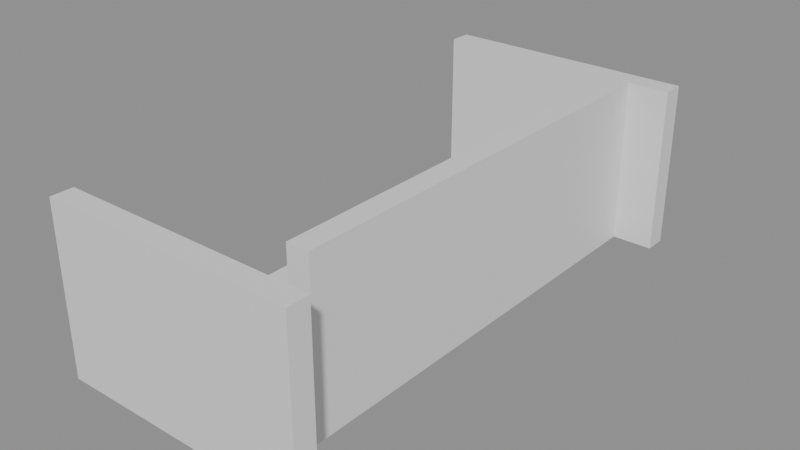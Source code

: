 # Source: building_lego.blend  (saved by Blender 5.0.119; exported with 4.5.12 LTS)
import bpy
from mathutils import Matrix  # noqa: F401  (used for matrix-valued properties, if any)

bpy.ops.wm.read_factory_settings(use_empty=True)
scene = bpy.context.scene
scene.name = 'Scene'

# ---- collections
col_01_paredes_externas = bpy.data.collections.new('01_Paredes_Externas'); scene.collection.children.link(col_01_paredes_externas)
col_03_pisos_escadas = bpy.data.collections.new('03_Pisos_Escadas'); scene.collection.children.link(col_03_pisos_escadas)
col_04_moveis_decoracoes = bpy.data.collections.new('04_Moveis_Decoracoes'); scene.collection.children.link(col_04_moveis_decoracoes)

# ---- materials (node trees are filled in below, after node groups)
mat_mat_parede_externa = bpy.data.materials.new('Mat_Parede_Externa')
mat_mat_pisos = bpy.data.materials.new('Mat_Pisos')
mat_mat_moveis = bpy.data.materials.new('Mat_Moveis')

# ---- material node trees
mat_mat_parede_externa.use_nodes = True; mat_mat_parede_externa.node_tree.nodes.clear()
_N = mat_mat_parede_externa.node_tree.nodes; _L = mat_mat_parede_externa.node_tree.links
n0 = _N.new('ShaderNodeBsdfPrincipled'); n0.name = 'BSDF - Pré-fundamentado'; n0.location = (-200, 100)
n1 = _N.new('ShaderNodeOutputMaterial'); n1.name = 'Saída de material'; n1.location = (200, 100)
_L.new(n0.outputs[0], n1.inputs[0])
n1.is_active_output = True
mat_mat_pisos.use_nodes = True; mat_mat_pisos.node_tree.nodes.clear()
_N = mat_mat_pisos.node_tree.nodes; _L = mat_mat_pisos.node_tree.links
n0 = _N.new('ShaderNodeBsdfPrincipled'); n0.name = 'BSDF - Pré-fundamentado'; n0.location = (-200, 100)
n1 = _N.new('ShaderNodeOutputMaterial'); n1.name = 'Saída de material'; n1.location = (200, 100)
_L.new(n0.outputs[0], n1.inputs[0])
n1.is_active_output = True
mat_mat_moveis.use_nodes = True; mat_mat_moveis.node_tree.nodes.clear()
_N = mat_mat_moveis.node_tree.nodes; _L = mat_mat_moveis.node_tree.links
n0 = _N.new('ShaderNodeBsdfPrincipled'); n0.name = 'BSDF - Pré-fundamentado'; n0.location = (-200, 100)
n1 = _N.new('ShaderNodeOutputMaterial'); n1.name = 'Saída de material'; n1.location = (200, 100)
_L.new(n0.outputs[0], n1.inputs[0])
n1.is_active_output = True

# ---- meshes
me_bloco_dungeon_wall_4496_3903_z0 = bpy.data.meshes.new('Bloco_dungeon_wall_4496_3903_z0')
me_bloco_dungeon_wall_4496_3903_z0.from_pydata([(-0.5, -0.175, -1.32), (0.5, -0.175, -1.32), (0.5, 0.175, -1.32), (-0.5, 0.175, -1.32), (-0.5, -0.175, 1.32), (0.5, -0.175, 1.32), (0.5, 0.175, 1.32), (-0.5, 0.175, 1.32)], [], [(0, 1, 2, 3), (4, 7, 6, 5), (0, 4, 5, 1), (2, 6, 7, 3), (0, 3, 7, 4), (1, 5, 6, 2)])
me_bloco_dungeon_wall_4496_3903_z0.materials.append(mat_mat_parede_externa)
me_bloco_dungeon_wall_4496_3903_z0.update()
me_bloco_dungeon_wall_4497_3903_z0 = bpy.data.meshes.new('Bloco_dungeon_wall_4497_3903_z0')
me_bloco_dungeon_wall_4497_3903_z0.from_pydata([(-0.5, -0.175, -1.32), (0.5, -0.175, -1.32), (0.5, 0.175, -1.32), (-0.5, 0.175, -1.32), (-0.5, -0.175, 1.32), (0.5, -0.175, 1.32), (0.5, 0.175, 1.32), (-0.5, 0.175, 1.32)], [], [(0, 1, 2, 3), (4, 7, 6, 5), (0, 4, 5, 1), (2, 6, 7, 3), (0, 3, 7, 4), (1, 5, 6, 2)])
me_bloco_dungeon_wall_4497_3903_z0.materials.append(mat_mat_parede_externa)
me_bloco_dungeon_wall_4497_3903_z0.update()
me_bloco_dungeon_wall_4498_3903_z0 = bpy.data.meshes.new('Bloco_dungeon_wall_4498_3903_z0')
me_bloco_dungeon_wall_4498_3903_z0.from_pydata([(-0.5, -0.175, -1.32), (0.5, -0.175, -1.32), (0.5, 0.175, -1.32), (-0.5, 0.175, -1.32), (-0.5, -0.175, 1.32), (0.5, -0.175, 1.32), (0.5, 0.175, 1.32), (-0.5, 0.175, 1.32)], [], [(0, 1, 2, 3), (4, 7, 6, 5), (0, 4, 5, 1), (2, 6, 7, 3), (0, 3, 7, 4), (1, 5, 6, 2)])
me_bloco_dungeon_wall_4498_3903_z0.materials.append(mat_mat_parede_externa)
me_bloco_dungeon_wall_4498_3903_z0.update()
me_bloco_dungeon_wall_4499_3903_z0 = bpy.data.meshes.new('Bloco_dungeon_wall_4499_3903_z0')
me_bloco_dungeon_wall_4499_3903_z0.from_pydata([(-0.5, -0.175, -1.32), (0.5, -0.175, -1.32), (0.5, 0.175, -1.32), (-0.5, 0.175, -1.32), (-0.5, -0.175, 1.32), (0.5, -0.175, 1.32), (0.5, 0.175, 1.32), (-0.5, 0.175, 1.32)], [], [(0, 1, 2, 3), (4, 7, 6, 5), (0, 4, 5, 1), (2, 6, 7, 3), (0, 3, 7, 4), (1, 5, 6, 2)])
me_bloco_dungeon_wall_4499_3903_z0.materials.append(mat_mat_parede_externa)
me_bloco_dungeon_wall_4499_3903_z0.update()
me_bloco_dungeon_wall_4496_3911_z0 = bpy.data.meshes.new('Bloco_dungeon_wall_4496_3911_z0')
me_bloco_dungeon_wall_4496_3911_z0.from_pydata([(-0.5, -0.175, -1.32), (0.5, -0.175, -1.32), (0.5, 0.175, -1.32), (-0.5, 0.175, -1.32), (-0.5, -0.175, 1.32), (0.5, -0.175, 1.32), (0.5, 0.175, 1.32), (-0.5, 0.175, 1.32)], [], [(0, 1, 2, 3), (4, 7, 6, 5), (0, 4, 5, 1), (2, 6, 7, 3), (0, 3, 7, 4), (1, 5, 6, 2)])
me_bloco_dungeon_wall_4496_3911_z0.materials.append(mat_mat_parede_externa)
me_bloco_dungeon_wall_4496_3911_z0.update()
me_bloco_dungeon_wall_4497_3911_z0 = bpy.data.meshes.new('Bloco_dungeon_wall_4497_3911_z0')
me_bloco_dungeon_wall_4497_3911_z0.from_pydata([(-0.5, -0.175, -1.32), (0.5, -0.175, -1.32), (0.5, 0.175, -1.32), (-0.5, 0.175, -1.32), (-0.5, -0.175, 1.32), (0.5, -0.175, 1.32), (0.5, 0.175, 1.32), (-0.5, 0.175, 1.32)], [], [(0, 1, 2, 3), (4, 7, 6, 5), (0, 4, 5, 1), (2, 6, 7, 3), (0, 3, 7, 4), (1, 5, 6, 2)])
me_bloco_dungeon_wall_4497_3911_z0.materials.append(mat_mat_parede_externa)
me_bloco_dungeon_wall_4497_3911_z0.update()
me_bloco_dungeon_wall_4498_3911_z0 = bpy.data.meshes.new('Bloco_dungeon_wall_4498_3911_z0')
me_bloco_dungeon_wall_4498_3911_z0.from_pydata([(-0.5, -0.175, -1.32), (0.5, -0.175, -1.32), (0.5, 0.175, -1.32), (-0.5, 0.175, -1.32), (-0.5, -0.175, 1.32), (0.5, -0.175, 1.32), (0.5, 0.175, 1.32), (-0.5, 0.175, 1.32)], [], [(0, 1, 2, 3), (4, 7, 6, 5), (0, 4, 5, 1), (2, 6, 7, 3), (0, 3, 7, 4), (1, 5, 6, 2)])
me_bloco_dungeon_wall_4498_3911_z0.materials.append(mat_mat_parede_externa)
me_bloco_dungeon_wall_4498_3911_z0.update()
me_bloco_dungeon_wall_4499_3911_z0 = bpy.data.meshes.new('Bloco_dungeon_wall_4499_3911_z0')
me_bloco_dungeon_wall_4499_3911_z0.from_pydata([(-0.5, -0.175, -1.32), (0.5, -0.175, -1.32), (0.5, 0.175, -1.32), (-0.5, 0.175, -1.32), (-0.5, -0.175, 1.32), (0.5, -0.175, 1.32), (0.5, 0.175, 1.32), (-0.5, 0.175, 1.32)], [], [(0, 1, 2, 3), (4, 7, 6, 5), (0, 4, 5, 1), (2, 6, 7, 3), (0, 3, 7, 4), (1, 5, 6, 2)])
me_bloco_dungeon_wall_4499_3911_z0.materials.append(mat_mat_parede_externa)
me_bloco_dungeon_wall_4499_3911_z0.update()
me_bloco_dungeon_wall_4499_3904_z0 = bpy.data.meshes.new('Bloco_dungeon_wall_4499_3904_z0')
me_bloco_dungeon_wall_4499_3904_z0.from_pydata([(-0.175, -0.5, -1.32), (0.175, -0.5, -1.32), (0.175, 0.5, -1.32), (-0.175, 0.5, -1.32), (-0.175, -0.5, 1.32), (0.175, -0.5, 1.32), (0.175, 0.5, 1.32), (-0.175, 0.5, 1.32)], [], [(0, 1, 2, 3), (4, 7, 6, 5), (0, 4, 5, 1), (2, 6, 7, 3), (0, 3, 7, 4), (1, 5, 6, 2)])
me_bloco_dungeon_wall_4499_3904_z0.materials.append(mat_mat_parede_externa)
me_bloco_dungeon_wall_4499_3904_z0.update()
me_bloco_dungeon_wall_4499_3905_z0 = bpy.data.meshes.new('Bloco_dungeon_wall_4499_3905_z0')
me_bloco_dungeon_wall_4499_3905_z0.from_pydata([(-0.175, -0.5, -1.32), (0.175, -0.5, -1.32), (0.175, 0.5, -1.32), (-0.175, 0.5, -1.32), (-0.175, -0.5, 1.32), (0.175, -0.5, 1.32), (0.175, 0.5, 1.32), (-0.175, 0.5, 1.32)], [], [(0, 1, 2, 3), (4, 7, 6, 5), (0, 4, 5, 1), (2, 6, 7, 3), (0, 3, 7, 4), (1, 5, 6, 2)])
me_bloco_dungeon_wall_4499_3905_z0.materials.append(mat_mat_parede_externa)
me_bloco_dungeon_wall_4499_3905_z0.update()
me_bloco_dungeon_wall_4499_3906_z0 = bpy.data.meshes.new('Bloco_dungeon_wall_4499_3906_z0')
me_bloco_dungeon_wall_4499_3906_z0.from_pydata([(-0.175, -0.5, -1.32), (0.175, -0.5, -1.32), (0.175, 0.5, -1.32), (-0.175, 0.5, -1.32), (-0.175, -0.5, 1.32), (0.175, -0.5, 1.32), (0.175, 0.5, 1.32), (-0.175, 0.5, 1.32)], [], [(0, 1, 2, 3), (4, 7, 6, 5), (0, 4, 5, 1), (2, 6, 7, 3), (0, 3, 7, 4), (1, 5, 6, 2)])
me_bloco_dungeon_wall_4499_3906_z0.materials.append(mat_mat_parede_externa)
me_bloco_dungeon_wall_4499_3906_z0.update()
me_bloco_dungeon_wall_4499_3907_z0 = bpy.data.meshes.new('Bloco_dungeon_wall_4499_3907_z0')
me_bloco_dungeon_wall_4499_3907_z0.from_pydata([(-0.175, -0.5, -1.32), (0.175, -0.5, -1.32), (0.175, 0.5, -1.32), (-0.175, 0.5, -1.32), (-0.175, -0.5, 1.32), (0.175, -0.5, 1.32), (0.175, 0.5, 1.32), (-0.175, 0.5, 1.32)], [], [(0, 1, 2, 3), (4, 7, 6, 5), (0, 4, 5, 1), (2, 6, 7, 3), (0, 3, 7, 4), (1, 5, 6, 2)])
me_bloco_dungeon_wall_4499_3907_z0.materials.append(mat_mat_parede_externa)
me_bloco_dungeon_wall_4499_3907_z0.update()
me_bloco_dungeon_wall_4499_3908_z0 = bpy.data.meshes.new('Bloco_dungeon_wall_4499_3908_z0')
me_bloco_dungeon_wall_4499_3908_z0.from_pydata([(-0.175, -0.5, -1.32), (0.175, -0.5, -1.32), (0.175, 0.5, -1.32), (-0.175, 0.5, -1.32), (-0.175, -0.5, 1.32), (0.175, -0.5, 1.32), (0.175, 0.5, 1.32), (-0.175, 0.5, 1.32)], [], [(0, 1, 2, 3), (4, 7, 6, 5), (0, 4, 5, 1), (2, 6, 7, 3), (0, 3, 7, 4), (1, 5, 6, 2)])
me_bloco_dungeon_wall_4499_3908_z0.materials.append(mat_mat_parede_externa)
me_bloco_dungeon_wall_4499_3908_z0.update()
me_bloco_dungeon_wall_4499_3909_z0 = bpy.data.meshes.new('Bloco_dungeon_wall_4499_3909_z0')
me_bloco_dungeon_wall_4499_3909_z0.from_pydata([(-0.175, -0.5, -1.32), (0.175, -0.5, -1.32), (0.175, 0.5, -1.32), (-0.175, 0.5, -1.32), (-0.175, -0.5, 1.32), (0.175, -0.5, 1.32), (0.175, 0.5, 1.32), (-0.175, 0.5, 1.32)], [], [(0, 1, 2, 3), (4, 7, 6, 5), (0, 4, 5, 1), (2, 6, 7, 3), (0, 3, 7, 4), (1, 5, 6, 2)])
me_bloco_dungeon_wall_4499_3909_z0.materials.append(mat_mat_parede_externa)
me_bloco_dungeon_wall_4499_3909_z0.update()
me_bloco_dungeon_wall_4499_3910_z0 = bpy.data.meshes.new('Bloco_dungeon_wall_4499_3910_z0')
me_bloco_dungeon_wall_4499_3910_z0.from_pydata([(-0.175, -0.5, -1.32), (0.175, -0.5, -1.32), (0.175, 0.5, -1.32), (-0.175, 0.5, -1.32), (-0.175, -0.5, 1.32), (0.175, -0.5, 1.32), (0.175, 0.5, 1.32), (-0.175, 0.5, 1.32)], [], [(0, 1, 2, 3), (4, 7, 6, 5), (0, 4, 5, 1), (2, 6, 7, 3), (0, 3, 7, 4), (1, 5, 6, 2)])
me_bloco_dungeon_wall_4499_3910_z0.materials.append(mat_mat_parede_externa)
me_bloco_dungeon_wall_4499_3910_z0.update()
me_piso_counter_4496_3904_z0 = bpy.data.meshes.new('Piso_counter_4496_3904_z0')
me_piso_counter_4496_3904_z0.from_pydata([(-0.5, -0.5, -0.05), (0.5, -0.5, -0.05), (0.5, 0.5, -0.05), (-0.5, 0.5, -0.05), (-0.5, -0.5, 0.05), (0.5, -0.5, 0.05), (0.5, 0.5, 0.05), (-0.5, 0.5, 0.05)], [], [(0, 1, 2, 3), (4, 7, 6, 5), (0, 4, 5, 1), (2, 6, 7, 3), (0, 3, 7, 4), (1, 5, 6, 2)])
me_piso_counter_4496_3904_z0.materials.append(mat_mat_pisos)
me_piso_counter_4496_3904_z0.update()
me_piso_counter_4497_3904_z0 = bpy.data.meshes.new('Piso_counter_4497_3904_z0')
me_piso_counter_4497_3904_z0.from_pydata([(-0.5, -0.5, -0.05), (0.5, -0.5, -0.05), (0.5, 0.5, -0.05), (-0.5, 0.5, -0.05), (-0.5, -0.5, 0.05), (0.5, -0.5, 0.05), (0.5, 0.5, 0.05), (-0.5, 0.5, 0.05)], [], [(0, 1, 2, 3), (4, 7, 6, 5), (0, 4, 5, 1), (2, 6, 7, 3), (0, 3, 7, 4), (1, 5, 6, 2)])
me_piso_counter_4497_3904_z0.materials.append(mat_mat_pisos)
me_piso_counter_4497_3904_z0.update()
me_piso_counter_4498_3904_z0 = bpy.data.meshes.new('Piso_counter_4498_3904_z0')
me_piso_counter_4498_3904_z0.from_pydata([(-0.5, -0.5, -0.05), (0.5, -0.5, -0.05), (0.5, 0.5, -0.05), (-0.5, 0.5, -0.05), (-0.5, -0.5, 0.05), (0.5, -0.5, 0.05), (0.5, 0.5, 0.05), (-0.5, 0.5, 0.05)], [], [(0, 1, 2, 3), (4, 7, 6, 5), (0, 4, 5, 1), (2, 6, 7, 3), (0, 3, 7, 4), (1, 5, 6, 2)])
me_piso_counter_4498_3904_z0.materials.append(mat_mat_pisos)
me_piso_counter_4498_3904_z0.update()
me_movel_debris_4497_3905_z0 = bpy.data.meshes.new('Movel_debris_4497_3905_z0')
me_movel_debris_4497_3905_z0.from_pydata([(-0.4, -0.4, -0.06), (0.4, -0.4, -0.06), (0.4, 0.4, -0.06), (-0.4, 0.4, -0.06), (-0.4, -0.4, 0.06), (0.4, -0.4, 0.06), (0.4, 0.4, 0.06), (-0.4, 0.4, 0.06)], [], [(0, 1, 2, 3), (4, 7, 6, 5), (0, 4, 5, 1), (2, 6, 7, 3), (0, 3, 7, 4), (1, 5, 6, 2)])
me_movel_debris_4497_3905_z0.materials.append(mat_mat_moveis)
me_movel_debris_4497_3905_z0.update()
me_movel_bone_shards_4496_3906_z0 = bpy.data.meshes.new('Movel_bone_shards_4496_3906_z0')
me_movel_bone_shards_4496_3906_z0.from_pydata([(-0.4, -0.4, -0.06), (0.4, -0.4, -0.06), (0.4, 0.4, -0.06), (-0.4, 0.4, -0.06), (-0.4, -0.4, 0.06), (0.4, -0.4, 0.06), (0.4, 0.4, 0.06), (-0.4, 0.4, 0.06)], [], [(0, 1, 2, 3), (4, 7, 6, 5), (0, 4, 5, 1), (2, 6, 7, 3), (0, 3, 7, 4), (1, 5, 6, 2)])
me_movel_bone_shards_4496_3906_z0.materials.append(mat_mat_moveis)
me_movel_bone_shards_4496_3906_z0.update()
me_movel_bones_4497_3908_z0 = bpy.data.meshes.new('Movel_bones_4497_3908_z0')
me_movel_bones_4497_3908_z0.from_pydata([(-0.4, -0.4, -0.06), (0.4, -0.4, -0.06), (0.4, 0.4, -0.06), (-0.4, 0.4, -0.06), (-0.4, -0.4, 0.06), (0.4, -0.4, 0.06), (0.4, 0.4, 0.06), (-0.4, 0.4, 0.06)], [], [(0, 1, 2, 3), (4, 7, 6, 5), (0, 4, 5, 1), (2, 6, 7, 3), (0, 3, 7, 4), (1, 5, 6, 2)])
me_movel_bones_4497_3908_z0.materials.append(mat_mat_moveis)
me_movel_bones_4497_3908_z0.update()
me_movel_debris_4497_3909_z0 = bpy.data.meshes.new('Movel_debris_4497_3909_z0')
me_movel_debris_4497_3909_z0.from_pydata([(-0.4, -0.4, -0.06), (0.4, -0.4, -0.06), (0.4, 0.4, -0.06), (-0.4, 0.4, -0.06), (-0.4, -0.4, 0.06), (0.4, -0.4, 0.06), (0.4, 0.4, 0.06), (-0.4, 0.4, 0.06)], [], [(0, 1, 2, 3), (4, 7, 6, 5), (0, 4, 5, 1), (2, 6, 7, 3), (0, 3, 7, 4), (1, 5, 6, 2)])
me_movel_debris_4497_3909_z0.materials.append(mat_mat_moveis)
me_movel_debris_4497_3909_z0.update()

# ---- objects
ob_parede_externa_norte_y3903_x4496_4499 = bpy.data.objects.new('Parede_Externa_Norte_Y3903_X4496_4499', None)
ob_bloco_dungeon_wall_4496_3903_z0 = bpy.data.objects.new('Bloco_dungeon_wall_4496_3903_z0', me_bloco_dungeon_wall_4496_3903_z0)
ob_bloco_dungeon_wall_4497_3903_z0 = bpy.data.objects.new('Bloco_dungeon_wall_4497_3903_z0', me_bloco_dungeon_wall_4497_3903_z0)
ob_bloco_dungeon_wall_4498_3903_z0 = bpy.data.objects.new('Bloco_dungeon_wall_4498_3903_z0', me_bloco_dungeon_wall_4498_3903_z0)
ob_bloco_dungeon_wall_4499_3903_z0 = bpy.data.objects.new('Bloco_dungeon_wall_4499_3903_z0', me_bloco_dungeon_wall_4499_3903_z0)
ob_parede_externa_sul_y3911_x4496_4499 = bpy.data.objects.new('Parede_Externa_Sul_Y3911_X4496_4499', None)
ob_bloco_dungeon_wall_4496_3911_z0 = bpy.data.objects.new('Bloco_dungeon_wall_4496_3911_z0', me_bloco_dungeon_wall_4496_3911_z0)
ob_bloco_dungeon_wall_4497_3911_z0 = bpy.data.objects.new('Bloco_dungeon_wall_4497_3911_z0', me_bloco_dungeon_wall_4497_3911_z0)
ob_bloco_dungeon_wall_4498_3911_z0 = bpy.data.objects.new('Bloco_dungeon_wall_4498_3911_z0', me_bloco_dungeon_wall_4498_3911_z0)
ob_bloco_dungeon_wall_4499_3911_z0 = bpy.data.objects.new('Bloco_dungeon_wall_4499_3911_z0', me_bloco_dungeon_wall_4499_3911_z0)
ob_parede_externa_leste_x4499_y3904_3910 = bpy.data.objects.new('Parede_Externa_Leste_X4499_Y3904_3910', None)
ob_bloco_dungeon_wall_4499_3904_z0 = bpy.data.objects.new('Bloco_dungeon_wall_4499_3904_z0', me_bloco_dungeon_wall_4499_3904_z0)
ob_bloco_dungeon_wall_4499_3905_z0 = bpy.data.objects.new('Bloco_dungeon_wall_4499_3905_z0', me_bloco_dungeon_wall_4499_3905_z0)
ob_bloco_dungeon_wall_4499_3906_z0 = bpy.data.objects.new('Bloco_dungeon_wall_4499_3906_z0', me_bloco_dungeon_wall_4499_3906_z0)
ob_bloco_dungeon_wall_4499_3907_z0 = bpy.data.objects.new('Bloco_dungeon_wall_4499_3907_z0', me_bloco_dungeon_wall_4499_3907_z0)
ob_bloco_dungeon_wall_4499_3908_z0 = bpy.data.objects.new('Bloco_dungeon_wall_4499_3908_z0', me_bloco_dungeon_wall_4499_3908_z0)
ob_bloco_dungeon_wall_4499_3909_z0 = bpy.data.objects.new('Bloco_dungeon_wall_4499_3909_z0', me_bloco_dungeon_wall_4499_3909_z0)
ob_bloco_dungeon_wall_4499_3910_z0 = bpy.data.objects.new('Bloco_dungeon_wall_4499_3910_z0', me_bloco_dungeon_wall_4499_3910_z0)
ob_pisos_lajes = bpy.data.objects.new('Pisos_Lajes', None)
ob_piso_counter_4496_3904_z0 = bpy.data.objects.new('Piso_counter_4496_3904_z0', me_piso_counter_4496_3904_z0)
ob_piso_counter_4497_3904_z0 = bpy.data.objects.new('Piso_counter_4497_3904_z0', me_piso_counter_4497_3904_z0)
ob_piso_counter_4498_3904_z0 = bpy.data.objects.new('Piso_counter_4498_3904_z0', me_piso_counter_4498_3904_z0)
ob_moveis_decoracoes = bpy.data.objects.new('Moveis_Decoracoes', None)
ob_movel_debris_4497_3905_z0 = bpy.data.objects.new('Movel_debris_4497_3905_z0', me_movel_debris_4497_3905_z0)
ob_movel_bone_shards_4496_3906_z0 = bpy.data.objects.new('Movel_bone_shards_4496_3906_z0', me_movel_bone_shards_4496_3906_z0)
ob_movel_bones_4497_3908_z0 = bpy.data.objects.new('Movel_bones_4497_3908_z0', me_movel_bones_4497_3908_z0)
ob_movel_debris_4497_3909_z0 = bpy.data.objects.new('Movel_debris_4497_3909_z0', me_movel_debris_4497_3909_z0)

# ---- transforms, parenting, visibility, modifiers, constraints
ob_parede_externa_norte_y3903_x4496_4499.location = (0.0, -4.0, 0.0)
ob_parede_externa_norte_y3903_x4496_4499.empty_display_type = 'CUBE'
ob_bloco_dungeon_wall_4496_3903_z0.parent = ob_parede_externa_norte_y3903_x4496_4499
ob_bloco_dungeon_wall_4496_3903_z0.matrix_parent_inverse = Matrix(((1.0, -0.0, 0.0, -0.0), (-0.0, 1.0, -0.0, 4.0), (0.0, -0.0, 1.0, -0.0), (-0.0, 0.0, -0.0, 1.0)))
ob_bloco_dungeon_wall_4496_3903_z0.location = (-1.5, -4.325, 1.32)
ob_bloco_dungeon_wall_4497_3903_z0.parent = ob_parede_externa_norte_y3903_x4496_4499
ob_bloco_dungeon_wall_4497_3903_z0.matrix_parent_inverse = Matrix(((1.0, -0.0, 0.0, -0.0), (-0.0, 1.0, -0.0, 4.0), (0.0, -0.0, 1.0, -0.0), (-0.0, 0.0, -0.0, 1.0)))
ob_bloco_dungeon_wall_4497_3903_z0.location = (-0.5, -4.325, 1.32)
ob_bloco_dungeon_wall_4498_3903_z0.parent = ob_parede_externa_norte_y3903_x4496_4499
ob_bloco_dungeon_wall_4498_3903_z0.matrix_parent_inverse = Matrix(((1.0, -0.0, 0.0, -0.0), (-0.0, 1.0, -0.0, 4.0), (0.0, -0.0, 1.0, -0.0), (-0.0, 0.0, -0.0, 1.0)))
ob_bloco_dungeon_wall_4498_3903_z0.location = (0.5, -4.325, 1.32)
ob_bloco_dungeon_wall_4499_3903_z0.parent = ob_parede_externa_norte_y3903_x4496_4499
ob_bloco_dungeon_wall_4499_3903_z0.matrix_parent_inverse = Matrix(((1.0, -0.0, 0.0, -0.0), (-0.0, 1.0, -0.0, 4.0), (0.0, -0.0, 1.0, -0.0), (-0.0, 0.0, -0.0, 1.0)))
ob_bloco_dungeon_wall_4499_3903_z0.location = (1.5, -4.325, 1.32)
ob_parede_externa_sul_y3911_x4496_4499.location = (0.0, 4.0, 0.0)
ob_parede_externa_sul_y3911_x4496_4499.empty_display_type = 'CUBE'
ob_bloco_dungeon_wall_4496_3911_z0.parent = ob_parede_externa_sul_y3911_x4496_4499
ob_bloco_dungeon_wall_4496_3911_z0.matrix_parent_inverse = Matrix(((1.0, -0.0, 0.0, -0.0), (-0.0, 1.0, -0.0, -4.0), (0.0, -0.0, 1.0, -0.0), (-0.0, 0.0, -0.0, 1.0)))
ob_bloco_dungeon_wall_4496_3911_z0.location = (-1.5, 3.675, 1.32)
ob_bloco_dungeon_wall_4497_3911_z0.parent = ob_parede_externa_sul_y3911_x4496_4499
ob_bloco_dungeon_wall_4497_3911_z0.matrix_parent_inverse = Matrix(((1.0, -0.0, 0.0, -0.0), (-0.0, 1.0, -0.0, -4.0), (0.0, -0.0, 1.0, -0.0), (-0.0, 0.0, -0.0, 1.0)))
ob_bloco_dungeon_wall_4497_3911_z0.location = (-0.5, 3.675, 1.32)
ob_bloco_dungeon_wall_4498_3911_z0.parent = ob_parede_externa_sul_y3911_x4496_4499
ob_bloco_dungeon_wall_4498_3911_z0.matrix_parent_inverse = Matrix(((1.0, -0.0, 0.0, -0.0), (-0.0, 1.0, -0.0, -4.0), (0.0, -0.0, 1.0, -0.0), (-0.0, 0.0, -0.0, 1.0)))
ob_bloco_dungeon_wall_4498_3911_z0.location = (0.5, 3.675, 1.32)
ob_bloco_dungeon_wall_4499_3911_z0.parent = ob_parede_externa_sul_y3911_x4496_4499
ob_bloco_dungeon_wall_4499_3911_z0.matrix_parent_inverse = Matrix(((1.0, -0.0, 0.0, -0.0), (-0.0, 1.0, -0.0, -4.0), (0.0, -0.0, 1.0, -0.0), (-0.0, 0.0, -0.0, 1.0)))
ob_bloco_dungeon_wall_4499_3911_z0.location = (1.5, 3.675, 1.32)
ob_parede_externa_leste_x4499_y3904_3910.location = (1.5, 0.0, 0.0)
ob_parede_externa_leste_x4499_y3904_3910.empty_display_type = 'CUBE'
ob_bloco_dungeon_wall_4499_3904_z0.parent = ob_parede_externa_leste_x4499_y3904_3910
ob_bloco_dungeon_wall_4499_3904_z0.matrix_parent_inverse = Matrix(((1.0, -0.0, 0.0, -1.5), (-0.0, 1.0, -0.0, 0.0), (0.0, -0.0, 1.0, -0.0), (-0.0, 0.0, -0.0, 1.0)))
ob_bloco_dungeon_wall_4499_3904_z0.location = (1.175, -3.0, 1.32)
ob_bloco_dungeon_wall_4499_3905_z0.parent = ob_parede_externa_leste_x4499_y3904_3910
ob_bloco_dungeon_wall_4499_3905_z0.matrix_parent_inverse = Matrix(((1.0, -0.0, 0.0, -1.5), (-0.0, 1.0, -0.0, 0.0), (0.0, -0.0, 1.0, -0.0), (-0.0, 0.0, -0.0, 1.0)))
ob_bloco_dungeon_wall_4499_3905_z0.location = (1.175, -2.0, 1.32)
ob_bloco_dungeon_wall_4499_3906_z0.parent = ob_parede_externa_leste_x4499_y3904_3910
ob_bloco_dungeon_wall_4499_3906_z0.matrix_parent_inverse = Matrix(((1.0, -0.0, 0.0, -1.5), (-0.0, 1.0, -0.0, 0.0), (0.0, -0.0, 1.0, -0.0), (-0.0, 0.0, -0.0, 1.0)))
ob_bloco_dungeon_wall_4499_3906_z0.location = (1.175, -1.0, 1.32)
ob_bloco_dungeon_wall_4499_3907_z0.parent = ob_parede_externa_leste_x4499_y3904_3910
ob_bloco_dungeon_wall_4499_3907_z0.matrix_parent_inverse = Matrix(((1.0, -0.0, 0.0, -1.5), (-0.0, 1.0, -0.0, 0.0), (0.0, -0.0, 1.0, -0.0), (-0.0, 0.0, -0.0, 1.0)))
ob_bloco_dungeon_wall_4499_3907_z0.location = (1.175, 0.0, 1.32)
ob_bloco_dungeon_wall_4499_3908_z0.parent = ob_parede_externa_leste_x4499_y3904_3910
ob_bloco_dungeon_wall_4499_3908_z0.matrix_parent_inverse = Matrix(((1.0, -0.0, 0.0, -1.5), (-0.0, 1.0, -0.0, 0.0), (0.0, -0.0, 1.0, -0.0), (-0.0, 0.0, -0.0, 1.0)))
ob_bloco_dungeon_wall_4499_3908_z0.location = (1.175, 1.0, 1.32)
ob_bloco_dungeon_wall_4499_3909_z0.parent = ob_parede_externa_leste_x4499_y3904_3910
ob_bloco_dungeon_wall_4499_3909_z0.matrix_parent_inverse = Matrix(((1.0, -0.0, 0.0, -1.5), (-0.0, 1.0, -0.0, 0.0), (0.0, -0.0, 1.0, -0.0), (-0.0, 0.0, -0.0, 1.0)))
ob_bloco_dungeon_wall_4499_3909_z0.location = (1.175, 2.0, 1.32)
ob_bloco_dungeon_wall_4499_3910_z0.parent = ob_parede_externa_leste_x4499_y3904_3910
ob_bloco_dungeon_wall_4499_3910_z0.matrix_parent_inverse = Matrix(((1.0, -0.0, 0.0, -1.5), (-0.0, 1.0, -0.0, 0.0), (0.0, -0.0, 1.0, -0.0), (-0.0, 0.0, -0.0, 1.0)))
ob_bloco_dungeon_wall_4499_3910_z0.location = (1.175, 3.0, 1.32)
ob_pisos_lajes.location = (0.0, 0.0, 0.0)
ob_pisos_lajes.empty_display_type = 'CUBE'
ob_piso_counter_4496_3904_z0.parent = ob_pisos_lajes
ob_piso_counter_4496_3904_z0.location = (-1.5, -3.0, -0.05)
ob_piso_counter_4497_3904_z0.parent = ob_pisos_lajes
ob_piso_counter_4497_3904_z0.location = (-0.5, -3.0, -0.05)
ob_piso_counter_4498_3904_z0.parent = ob_pisos_lajes
ob_piso_counter_4498_3904_z0.location = (0.5, -3.0, -0.05)
ob_moveis_decoracoes.location = (0.0, 0.0, 0.0)
ob_moveis_decoracoes.empty_display_type = 'CUBE'
ob_movel_debris_4497_3905_z0.parent = ob_moveis_decoracoes
ob_movel_debris_4497_3905_z0.location = (-0.5, -2.0, 0.06)
ob_movel_bone_shards_4496_3906_z0.parent = ob_moveis_decoracoes
ob_movel_bone_shards_4496_3906_z0.location = (-1.5, -1.0, 0.06)
ob_movel_bones_4497_3908_z0.parent = ob_moveis_decoracoes
ob_movel_bones_4497_3908_z0.location = (-0.5, 1.0, 0.06)
ob_movel_debris_4497_3909_z0.parent = ob_moveis_decoracoes
ob_movel_debris_4497_3909_z0.location = (-0.5, 2.0, 0.06)

# ---- collection membership
col_01_paredes_externas.objects.link(ob_parede_externa_norte_y3903_x4496_4499)
col_01_paredes_externas.objects.link(ob_bloco_dungeon_wall_4496_3903_z0)
col_01_paredes_externas.objects.link(ob_bloco_dungeon_wall_4497_3903_z0)
col_01_paredes_externas.objects.link(ob_bloco_dungeon_wall_4498_3903_z0)
col_01_paredes_externas.objects.link(ob_bloco_dungeon_wall_4499_3903_z0)
col_01_paredes_externas.objects.link(ob_parede_externa_sul_y3911_x4496_4499)
col_01_paredes_externas.objects.link(ob_bloco_dungeon_wall_4496_3911_z0)
col_01_paredes_externas.objects.link(ob_bloco_dungeon_wall_4497_3911_z0)
col_01_paredes_externas.objects.link(ob_bloco_dungeon_wall_4498_3911_z0)
col_01_paredes_externas.objects.link(ob_bloco_dungeon_wall_4499_3911_z0)
col_01_paredes_externas.objects.link(ob_parede_externa_leste_x4499_y3904_3910)
col_01_paredes_externas.objects.link(ob_bloco_dungeon_wall_4499_3904_z0)
col_01_paredes_externas.objects.link(ob_bloco_dungeon_wall_4499_3905_z0)
col_01_paredes_externas.objects.link(ob_bloco_dungeon_wall_4499_3906_z0)
col_01_paredes_externas.objects.link(ob_bloco_dungeon_wall_4499_3907_z0)
col_01_paredes_externas.objects.link(ob_bloco_dungeon_wall_4499_3908_z0)
col_01_paredes_externas.objects.link(ob_bloco_dungeon_wall_4499_3909_z0)
col_01_paredes_externas.objects.link(ob_bloco_dungeon_wall_4499_3910_z0)
col_03_pisos_escadas.objects.link(ob_pisos_lajes)
col_03_pisos_escadas.objects.link(ob_piso_counter_4496_3904_z0)
col_03_pisos_escadas.objects.link(ob_piso_counter_4497_3904_z0)
col_03_pisos_escadas.objects.link(ob_piso_counter_4498_3904_z0)
col_04_moveis_decoracoes.objects.link(ob_moveis_decoracoes)
col_04_moveis_decoracoes.objects.link(ob_movel_debris_4497_3905_z0)
col_04_moveis_decoracoes.objects.link(ob_movel_bone_shards_4496_3906_z0)
col_04_moveis_decoracoes.objects.link(ob_movel_bones_4497_3908_z0)
col_04_moveis_decoracoes.objects.link(ob_movel_debris_4497_3909_z0)

# ---- scene / render settings (as saved in the file)
scene.frame_start = 1; scene.frame_end = 250; scene.frame_set(1)
scene.render.engine = 'BLENDER_EEVEE_NEXT'
scene.render.bake_bias = 0.0
scene.render.bake_samples = 0
scene.cycles.sampling_pattern = 'TABULATED_SOBOL'
scene.eevee.use_volume_custom_range = False
bpy.context.view_layer.update()

# ---- added for rendering (the .blend has no active camera and no usable light): camera, sun + grey world if the file has none
cam_auto = bpy.data.cameras.new('AutoCamera')
cam_auto.lens = 50.0
cam_auto.sensor_width = 36.0
cam_auto.clip_end = 1000.0
ob_auto_camera = bpy.data.objects.new('AutoCamera', cam_auto)
scene.collection.objects.link(ob_auto_camera)
ob_auto_camera.location = (8.93357, -11.0453, 8.41686)
ob_auto_camera.rotation_euler = (1.09748, -7.21219e-08, 0.694738)
scene.camera = ob_auto_camera
light_auto_sun = bpy.data.lights.new('AutoSun', 'SUN')
light_auto_sun.energy = 3.0
light_auto_sun.angle = 0.0523599
ob_auto_sun = bpy.data.objects.new('AutoSun', light_auto_sun)
scene.collection.objects.link(ob_auto_sun)
ob_auto_sun.rotation_euler = (0.872665, 0.174533, 0.523599)
if scene.world is None:
    world_auto = bpy.data.worlds.new('AutoWorld')
    world_auto.color = (0.3, 0.3, 0.3)
    scene.world = world_auto
bpy.context.view_layer.update()
